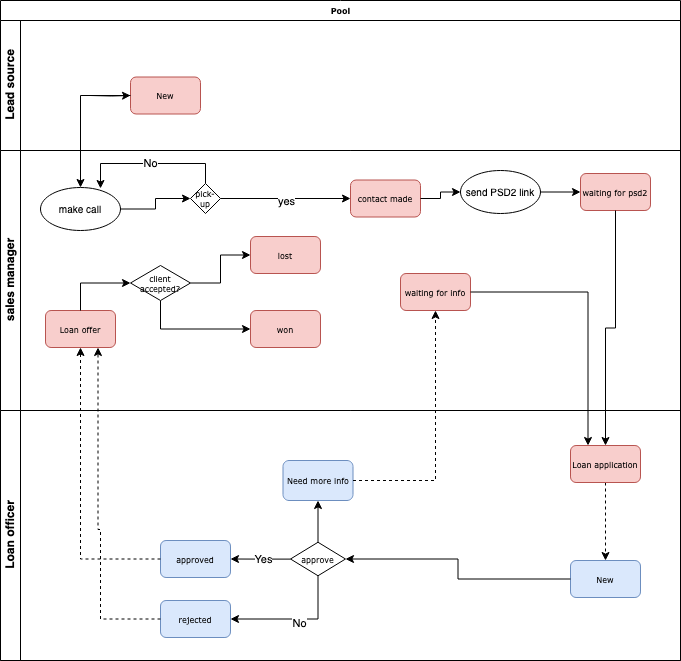

The diagram above was exported from draw.io. Its source (the exported page's mxGraphModel, read from the mxfile embedded in the PNG):
<mxGraphModel dx="1069" dy="696" grid="1" gridSize="10" guides="1" tooltips="1" connect="1" arrows="1" fold="1" page="1" pageScale="1" pageWidth="1100" pageHeight="850" background="none" math="0" shadow="0">
  <root>
    <mxCell id="0" />
    <mxCell id="1" parent="0" />
    <mxCell id="2b4e8129b02d487f-1" value="Pool" style="swimlane;html=1;childLayout=stackLayout;horizontal=1;startSize=20;horizontalStack=0;rounded=0;shadow=0;labelBackgroundColor=none;strokeWidth=1;fontFamily=Verdana;fontSize=8;align=center;" parent="1" vertex="1">
      <mxGeometry x="180" y="10" width="680" height="660" as="geometry" />
    </mxCell>
    <mxCell id="2b4e8129b02d487f-2" value="Lead source" style="swimlane;html=1;startSize=20;horizontal=0;" parent="2b4e8129b02d487f-1" vertex="1">
      <mxGeometry y="20" width="680" height="130" as="geometry" />
    </mxCell>
    <mxCell id="XXC4zUTzmW6Kl6Ndefst-4" style="edgeStyle=orthogonalEdgeStyle;rounded=0;orthogonalLoop=1;jettySize=auto;html=1;exitX=1;exitY=0.5;exitDx=0;exitDy=0;entryX=0;entryY=0.5;entryDx=0;entryDy=0;" parent="2b4e8129b02d487f-2" target="XXC4zUTzmW6Kl6Ndefst-2" edge="1">
      <mxGeometry relative="1" as="geometry">
        <mxPoint x="90" y="75" as="sourcePoint" />
      </mxGeometry>
    </mxCell>
    <mxCell id="XXC4zUTzmW6Kl6Ndefst-2" value="&lt;div&gt;New&lt;/div&gt;" style="rounded=1;whiteSpace=wrap;html=1;shadow=0;labelBackgroundColor=none;strokeWidth=1;fontFamily=Verdana;fontSize=8;align=center;fillColor=#f8cecc;strokeColor=#b85450;" parent="2b4e8129b02d487f-2" vertex="1">
      <mxGeometry x="130" y="56.5" width="70" height="37" as="geometry" />
    </mxCell>
    <mxCell id="2b4e8129b02d487f-3" value="&lt;div&gt;sales manager&lt;/div&gt;" style="swimlane;html=1;startSize=20;horizontal=0;movable=0;resizable=0;rotatable=0;deletable=0;editable=0;locked=1;connectable=0;" parent="2b4e8129b02d487f-1" vertex="1">
      <mxGeometry y="150" width="680" height="260" as="geometry" />
    </mxCell>
    <mxCell id="XXC4zUTzmW6Kl6Ndefst-24" style="edgeStyle=orthogonalEdgeStyle;rounded=0;orthogonalLoop=1;jettySize=auto;html=1;exitX=1;exitY=0.5;exitDx=0;exitDy=0;exitPerimeter=0;entryX=0;entryY=0.5;entryDx=0;entryDy=0;" parent="2b4e8129b02d487f-3" source="XXC4zUTzmW6Kl6Ndefst-15" target="XXC4zUTzmW6Kl6Ndefst-16" edge="1">
      <mxGeometry relative="1" as="geometry" />
    </mxCell>
    <mxCell id="XXC4zUTzmW6Kl6Ndefst-25" value="yes" style="edgeLabel;html=1;align=center;verticalAlign=middle;resizable=0;points=[];" parent="XXC4zUTzmW6Kl6Ndefst-24" vertex="1" connectable="0">
      <mxGeometry y="-2" relative="1" as="geometry">
        <mxPoint as="offset" />
      </mxGeometry>
    </mxCell>
    <mxCell id="XXC4zUTzmW6Kl6Ndefst-15" value="&lt;div&gt;pick-up&lt;/div&gt;" style="strokeWidth=1;html=1;shape=mxgraph.flowchart.decision;whiteSpace=wrap;rounded=1;shadow=0;labelBackgroundColor=none;fontFamily=Verdana;fontSize=8;align=center;" parent="2b4e8129b02d487f-3" vertex="1">
      <mxGeometry x="190" y="33.00000000000006" width="30" height="30" as="geometry" />
    </mxCell>
    <mxCell id="XXC4zUTzmW6Kl6Ndefst-16" value="contact made" style="rounded=1;whiteSpace=wrap;html=1;shadow=0;labelBackgroundColor=none;strokeWidth=1;fontFamily=Verdana;fontSize=8;align=center;fillColor=#f8cecc;strokeColor=#b85450;" parent="2b4e8129b02d487f-3" vertex="1">
      <mxGeometry x="350" y="29.5" width="70" height="37" as="geometry" />
    </mxCell>
    <mxCell id="XXC4zUTzmW6Kl6Ndefst-28" style="edgeStyle=orthogonalEdgeStyle;rounded=0;orthogonalLoop=1;jettySize=auto;html=1;entryX=0;entryY=0.5;entryDx=0;entryDy=0;" parent="2b4e8129b02d487f-3" source="XXC4zUTzmW6Kl6Ndefst-26" target="XXC4zUTzmW6Kl6Ndefst-18" edge="1">
      <mxGeometry relative="1" as="geometry" />
    </mxCell>
    <mxCell id="XXC4zUTzmW6Kl6Ndefst-26" value="&lt;font style=&quot;font-size: 10px;&quot;&gt;send PSD2 link&lt;/font&gt;" style="strokeWidth=1;html=1;shape=mxgraph.flowchart.start_1;whiteSpace=wrap;" parent="2b4e8129b02d487f-3" vertex="1">
      <mxGeometry x="460" y="20" width="80" height="43" as="geometry" />
    </mxCell>
    <mxCell id="XXC4zUTzmW6Kl6Ndefst-27" style="edgeStyle=orthogonalEdgeStyle;rounded=0;orthogonalLoop=1;jettySize=auto;html=1;entryX=0;entryY=0.5;entryDx=0;entryDy=0;entryPerimeter=0;" parent="2b4e8129b02d487f-3" source="XXC4zUTzmW6Kl6Ndefst-16" target="XXC4zUTzmW6Kl6Ndefst-26" edge="1">
      <mxGeometry relative="1" as="geometry" />
    </mxCell>
    <mxCell id="XXC4zUTzmW6Kl6Ndefst-18" value="&lt;div&gt;waiting for psd2&lt;/div&gt;" style="rounded=1;whiteSpace=wrap;html=1;shadow=0;labelBackgroundColor=none;strokeWidth=1;fontFamily=Verdana;fontSize=8;align=center;fillColor=#f8cecc;strokeColor=#b85450;" parent="2b4e8129b02d487f-3" vertex="1">
      <mxGeometry x="580" y="23" width="70" height="37" as="geometry" />
    </mxCell>
    <mxCell id="XXC4zUTzmW6Kl6Ndefst-20" value="&lt;div&gt;Loan offer&lt;/div&gt;" style="rounded=1;whiteSpace=wrap;html=1;shadow=0;labelBackgroundColor=none;strokeWidth=1;fontFamily=Verdana;fontSize=8;align=center;fillColor=#f8cecc;strokeColor=#b85450;" parent="2b4e8129b02d487f-3" vertex="1">
      <mxGeometry x="45" y="160" width="70" height="37" as="geometry" />
    </mxCell>
    <mxCell id="XXC4zUTzmW6Kl6Ndefst-17" value="waiting for info" style="rounded=1;whiteSpace=wrap;html=1;shadow=0;labelBackgroundColor=none;strokeWidth=1;fontFamily=Verdana;fontSize=8;align=center;fillColor=#f8cecc;strokeColor=#b85450;" parent="2b4e8129b02d487f-3" vertex="1">
      <mxGeometry x="400" y="123" width="70" height="37" as="geometry" />
    </mxCell>
    <mxCell id="XXC4zUTzmW6Kl6Ndefst-45" value="&lt;font style=&quot;font-size: 10px;&quot;&gt;make call&lt;br&gt;&lt;/font&gt;" style="strokeWidth=1;html=1;shape=mxgraph.flowchart.start_1;whiteSpace=wrap;" parent="2b4e8129b02d487f-3" vertex="1">
      <mxGeometry x="40" y="37" width="80" height="43" as="geometry" />
    </mxCell>
    <mxCell id="XXC4zUTzmW6Kl6Ndefst-46" style="edgeStyle=orthogonalEdgeStyle;rounded=0;orthogonalLoop=1;jettySize=auto;html=1;entryX=0;entryY=0.5;entryDx=0;entryDy=0;entryPerimeter=0;" parent="2b4e8129b02d487f-3" source="XXC4zUTzmW6Kl6Ndefst-45" target="XXC4zUTzmW6Kl6Ndefst-15" edge="1">
      <mxGeometry relative="1" as="geometry" />
    </mxCell>
    <mxCell id="XXC4zUTzmW6Kl6Ndefst-47" value="No" style="edgeStyle=orthogonalEdgeStyle;rounded=0;orthogonalLoop=1;jettySize=auto;html=1;entryX=0.75;entryY=0.023;entryDx=0;entryDy=0;entryPerimeter=0;exitX=0.5;exitY=0;exitDx=0;exitDy=0;exitPerimeter=0;" parent="2b4e8129b02d487f-3" source="XXC4zUTzmW6Kl6Ndefst-15" target="XXC4zUTzmW6Kl6Ndefst-45" edge="1">
      <mxGeometry relative="1" as="geometry" />
    </mxCell>
    <mxCell id="XXC4zUTzmW6Kl6Ndefst-53" style="edgeStyle=orthogonalEdgeStyle;rounded=0;orthogonalLoop=1;jettySize=auto;html=1;entryX=0;entryY=0.5;entryDx=0;entryDy=0;" parent="2b4e8129b02d487f-3" source="XXC4zUTzmW6Kl6Ndefst-51" target="XXC4zUTzmW6Kl6Ndefst-22" edge="1">
      <mxGeometry relative="1" as="geometry" />
    </mxCell>
    <mxCell id="XXC4zUTzmW6Kl6Ndefst-54" style="edgeStyle=orthogonalEdgeStyle;rounded=0;orthogonalLoop=1;jettySize=auto;html=1;entryX=0;entryY=0.5;entryDx=0;entryDy=0;exitX=0.5;exitY=1;exitDx=0;exitDy=0;exitPerimeter=0;" parent="2b4e8129b02d487f-3" source="XXC4zUTzmW6Kl6Ndefst-51" target="XXC4zUTzmW6Kl6Ndefst-21" edge="1">
      <mxGeometry relative="1" as="geometry" />
    </mxCell>
    <mxCell id="XXC4zUTzmW6Kl6Ndefst-51" value="&lt;div&gt;client accepted?&lt;/div&gt;" style="strokeWidth=1;html=1;shape=mxgraph.flowchart.decision;whiteSpace=wrap;rounded=1;shadow=0;labelBackgroundColor=none;fontFamily=Verdana;fontSize=8;align=center;" parent="2b4e8129b02d487f-3" vertex="1">
      <mxGeometry x="130" y="115" width="60" height="35" as="geometry" />
    </mxCell>
    <mxCell id="XXC4zUTzmW6Kl6Ndefst-52" style="edgeStyle=orthogonalEdgeStyle;rounded=0;orthogonalLoop=1;jettySize=auto;html=1;entryX=0;entryY=0.5;entryDx=0;entryDy=0;entryPerimeter=0;exitX=0.5;exitY=0;exitDx=0;exitDy=0;" parent="2b4e8129b02d487f-3" source="XXC4zUTzmW6Kl6Ndefst-20" target="XXC4zUTzmW6Kl6Ndefst-51" edge="1">
      <mxGeometry relative="1" as="geometry" />
    </mxCell>
    <mxCell id="XXC4zUTzmW6Kl6Ndefst-21" value="won" style="rounded=1;whiteSpace=wrap;html=1;shadow=0;labelBackgroundColor=none;strokeWidth=1;fontFamily=Verdana;fontSize=8;align=center;fillColor=#f8cecc;strokeColor=#b85450;" parent="2b4e8129b02d487f-3" vertex="1">
      <mxGeometry x="250" y="160" width="70" height="37" as="geometry" />
    </mxCell>
    <mxCell id="XXC4zUTzmW6Kl6Ndefst-22" value="&lt;div&gt;lost&lt;/div&gt;" style="rounded=1;whiteSpace=wrap;html=1;shadow=0;labelBackgroundColor=none;strokeWidth=1;fontFamily=Verdana;fontSize=8;align=center;fillColor=#f8cecc;strokeColor=#b85450;" parent="2b4e8129b02d487f-3" vertex="1">
      <mxGeometry x="250" y="86" width="70" height="37" as="geometry" />
    </mxCell>
    <mxCell id="2b4e8129b02d487f-4" value="&lt;div&gt;Loan officer&lt;/div&gt;" style="swimlane;html=1;startSize=20;horizontal=0;" parent="2b4e8129b02d487f-1" vertex="1">
      <mxGeometry y="410" width="680" height="250" as="geometry" />
    </mxCell>
    <mxCell id="XXC4zUTzmW6Kl6Ndefst-32" style="edgeStyle=orthogonalEdgeStyle;rounded=0;orthogonalLoop=1;jettySize=auto;html=1;entryX=0.5;entryY=0;entryDx=0;entryDy=0;dashed=1;" parent="2b4e8129b02d487f-4" source="XXC4zUTzmW6Kl6Ndefst-19" target="XXC4zUTzmW6Kl6Ndefst-30" edge="1">
      <mxGeometry relative="1" as="geometry" />
    </mxCell>
    <mxCell id="XXC4zUTzmW6Kl6Ndefst-19" value="&lt;div&gt;Loan application&lt;/div&gt;" style="rounded=1;whiteSpace=wrap;html=1;shadow=0;labelBackgroundColor=none;strokeWidth=1;fontFamily=Verdana;fontSize=8;align=center;fillColor=#f8cecc;strokeColor=#b85450;" parent="2b4e8129b02d487f-4" vertex="1">
      <mxGeometry x="570" y="35" width="70" height="37" as="geometry" />
    </mxCell>
    <mxCell id="XXC4zUTzmW6Kl6Ndefst-30" value="&lt;div&gt;New&lt;/div&gt;" style="rounded=1;whiteSpace=wrap;html=1;shadow=0;labelBackgroundColor=none;strokeWidth=1;fontFamily=Verdana;fontSize=8;align=center;fillColor=#dae8fc;strokeColor=#6c8ebf;" parent="2b4e8129b02d487f-4" vertex="1">
      <mxGeometry x="570" y="150" width="70" height="37" as="geometry" />
    </mxCell>
    <mxCell id="XXC4zUTzmW6Kl6Ndefst-39" style="edgeStyle=orthogonalEdgeStyle;rounded=0;orthogonalLoop=1;jettySize=auto;html=1;entryX=1;entryY=0.5;entryDx=0;entryDy=0;exitX=0.5;exitY=1;exitDx=0;exitDy=0;exitPerimeter=0;" parent="2b4e8129b02d487f-4" source="XXC4zUTzmW6Kl6Ndefst-33" target="XXC4zUTzmW6Kl6Ndefst-38" edge="1">
      <mxGeometry relative="1" as="geometry" />
    </mxCell>
    <mxCell id="XXC4zUTzmW6Kl6Ndefst-40" value="&lt;div&gt;No&lt;/div&gt;" style="edgeLabel;html=1;align=center;verticalAlign=middle;resizable=0;points=[];" parent="XXC4zUTzmW6Kl6Ndefst-39" vertex="1" connectable="0">
      <mxGeometry x="-0.0554" y="4" relative="1" as="geometry">
        <mxPoint as="offset" />
      </mxGeometry>
    </mxCell>
    <mxCell id="XXC4zUTzmW6Kl6Ndefst-44" style="edgeStyle=orthogonalEdgeStyle;rounded=0;orthogonalLoop=1;jettySize=auto;html=1;" parent="2b4e8129b02d487f-4" source="XXC4zUTzmW6Kl6Ndefst-33" target="XXC4zUTzmW6Kl6Ndefst-43" edge="1">
      <mxGeometry relative="1" as="geometry" />
    </mxCell>
    <mxCell id="XXC4zUTzmW6Kl6Ndefst-33" value="&lt;div&gt;approve&lt;/div&gt;" style="strokeWidth=1;html=1;shape=mxgraph.flowchart.decision;whiteSpace=wrap;rounded=1;shadow=0;labelBackgroundColor=none;fontFamily=Verdana;fontSize=8;align=center;" parent="2b4e8129b02d487f-4" vertex="1">
      <mxGeometry x="290" y="131.75" width="55" height="33.5" as="geometry" />
    </mxCell>
    <mxCell id="XXC4zUTzmW6Kl6Ndefst-34" style="edgeStyle=orthogonalEdgeStyle;rounded=0;orthogonalLoop=1;jettySize=auto;html=1;entryX=1;entryY=0.5;entryDx=0;entryDy=0;entryPerimeter=0;" parent="2b4e8129b02d487f-4" source="XXC4zUTzmW6Kl6Ndefst-30" target="XXC4zUTzmW6Kl6Ndefst-33" edge="1">
      <mxGeometry relative="1" as="geometry" />
    </mxCell>
    <mxCell id="XXC4zUTzmW6Kl6Ndefst-37" value="approved" style="rounded=1;whiteSpace=wrap;html=1;shadow=0;labelBackgroundColor=none;strokeWidth=1;fontFamily=Verdana;fontSize=8;align=center;fillColor=#dae8fc;strokeColor=#6c8ebf;" parent="2b4e8129b02d487f-4" vertex="1">
      <mxGeometry x="160" y="130" width="70" height="37" as="geometry" />
    </mxCell>
    <mxCell id="XXC4zUTzmW6Kl6Ndefst-35" style="edgeStyle=orthogonalEdgeStyle;rounded=0;orthogonalLoop=1;jettySize=auto;html=1;entryX=1;entryY=0.5;entryDx=0;entryDy=0;" parent="2b4e8129b02d487f-4" source="XXC4zUTzmW6Kl6Ndefst-33" target="XXC4zUTzmW6Kl6Ndefst-37" edge="1">
      <mxGeometry relative="1" as="geometry" />
    </mxCell>
    <mxCell id="XXC4zUTzmW6Kl6Ndefst-36" value="&lt;div&gt;Yes&lt;/div&gt;" style="edgeLabel;html=1;align=center;verticalAlign=middle;resizable=0;points=[];" parent="XXC4zUTzmW6Kl6Ndefst-35" vertex="1" connectable="0">
      <mxGeometry x="-0.0745" relative="1" as="geometry">
        <mxPoint as="offset" />
      </mxGeometry>
    </mxCell>
    <mxCell id="XXC4zUTzmW6Kl6Ndefst-38" value="rejected" style="rounded=1;whiteSpace=wrap;html=1;shadow=0;labelBackgroundColor=none;strokeWidth=1;fontFamily=Verdana;fontSize=8;align=center;fillColor=#dae8fc;strokeColor=#6c8ebf;" parent="2b4e8129b02d487f-4" vertex="1">
      <mxGeometry x="160" y="190" width="70" height="37" as="geometry" />
    </mxCell>
    <mxCell id="XXC4zUTzmW6Kl6Ndefst-43" value="Need more info" style="rounded=1;whiteSpace=wrap;html=1;shadow=0;labelBackgroundColor=none;strokeWidth=1;fontFamily=Verdana;fontSize=8;align=center;fillColor=#dae8fc;strokeColor=#6c8ebf;" parent="2b4e8129b02d487f-4" vertex="1">
      <mxGeometry x="282.5" y="50" width="70" height="40" as="geometry" />
    </mxCell>
    <mxCell id="XXC4zUTzmW6Kl6Ndefst-23" style="edgeStyle=orthogonalEdgeStyle;rounded=0;orthogonalLoop=1;jettySize=auto;html=1;entryX=0.5;entryY=0;entryDx=0;entryDy=0;entryPerimeter=0;" parent="2b4e8129b02d487f-1" source="XXC4zUTzmW6Kl6Ndefst-2" target="XXC4zUTzmW6Kl6Ndefst-45" edge="1">
      <mxGeometry relative="1" as="geometry" />
    </mxCell>
    <mxCell id="XXC4zUTzmW6Kl6Ndefst-29" style="edgeStyle=orthogonalEdgeStyle;rounded=0;orthogonalLoop=1;jettySize=auto;html=1;entryX=0.5;entryY=0;entryDx=0;entryDy=0;" parent="2b4e8129b02d487f-1" source="XXC4zUTzmW6Kl6Ndefst-18" target="XXC4zUTzmW6Kl6Ndefst-19" edge="1">
      <mxGeometry relative="1" as="geometry" />
    </mxCell>
    <mxCell id="XXC4zUTzmW6Kl6Ndefst-41" style="edgeStyle=orthogonalEdgeStyle;rounded=0;orthogonalLoop=1;jettySize=auto;html=1;entryX=0.5;entryY=1;entryDx=0;entryDy=0;exitX=0;exitY=0.5;exitDx=0;exitDy=0;dashed=1;" parent="2b4e8129b02d487f-1" source="XXC4zUTzmW6Kl6Ndefst-37" target="XXC4zUTzmW6Kl6Ndefst-20" edge="1">
      <mxGeometry relative="1" as="geometry" />
    </mxCell>
    <mxCell id="XXC4zUTzmW6Kl6Ndefst-42" style="edgeStyle=orthogonalEdgeStyle;rounded=0;orthogonalLoop=1;jettySize=auto;html=1;entryX=0.75;entryY=1;entryDx=0;entryDy=0;exitX=0;exitY=0.5;exitDx=0;exitDy=0;dashed=1;" parent="2b4e8129b02d487f-1" source="XXC4zUTzmW6Kl6Ndefst-38" target="XXC4zUTzmW6Kl6Ndefst-20" edge="1">
      <mxGeometry relative="1" as="geometry">
        <Array as="points">
          <mxPoint x="100" y="619" />
          <mxPoint x="100" y="529" />
          <mxPoint x="98" y="529" />
        </Array>
      </mxGeometry>
    </mxCell>
    <mxCell id="XXC4zUTzmW6Kl6Ndefst-48" style="edgeStyle=orthogonalEdgeStyle;rounded=0;orthogonalLoop=1;jettySize=auto;html=1;entryX=0.5;entryY=1;entryDx=0;entryDy=0;dashed=1;" parent="2b4e8129b02d487f-1" source="XXC4zUTzmW6Kl6Ndefst-43" target="XXC4zUTzmW6Kl6Ndefst-17" edge="1">
      <mxGeometry relative="1" as="geometry" />
    </mxCell>
    <mxCell id="XXC4zUTzmW6Kl6Ndefst-50" style="edgeStyle=orthogonalEdgeStyle;rounded=0;orthogonalLoop=1;jettySize=auto;html=1;entryX=0.25;entryY=0;entryDx=0;entryDy=0;" parent="2b4e8129b02d487f-1" source="XXC4zUTzmW6Kl6Ndefst-17" target="XXC4zUTzmW6Kl6Ndefst-19" edge="1">
      <mxGeometry relative="1" as="geometry" />
    </mxCell>
  </root>
</mxGraphModel>